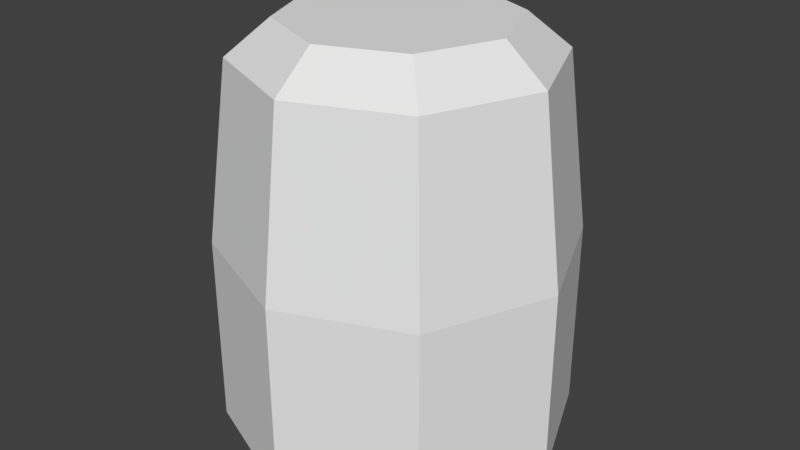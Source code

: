 # Source: movingPlatform.blend  (saved by Blender 2.78.0; exported with 4.5.12 LTS)
import bpy
from mathutils import Matrix  # noqa: F401  (used for matrix-valued properties, if any)

bpy.ops.wm.read_factory_settings(use_empty=True)
scene = bpy.context.scene
scene.name = 'Scene'

# ---- collections
col_collection_1 = bpy.data.collections.new('Collection 1'); scene.collection.children.link(col_collection_1)

# ---- world
world_world = bpy.data.worlds.new('World'); scene.world = world_world
world_world.color = (0.05088, 0.05088, 0.05088)
world_world.use_sun_shadow = False
world_world.sun_shadow_jitter_overblur = 0.0
world_world.cycles.sampling_method = 'MANUAL'

# ---- meshes
me_circle = bpy.data.meshes.new('Circle')
me_circle.from_pydata([(0.6144, 0.6144, 2.154), (0.8689, 1.036e-08, 2.154), (0.6144, -0.6144, 2.154), (7.86e-08, -0.8689, 2.154), (-0.6144, -0.6144, 2.154), (-0.8689, -3.798e-08, 2.154), (-0.6144, 0.6144, 2.154), (2.63e-09, 0.8689, 2.154), (0.0, 1.0, 1.135), (-0.7071, 0.7071, 1.135), (-1.0, -4.371e-08, 1.135), (-0.7071, -0.7071, 1.135), (8.742e-08, -1.0, 1.135), (0.7071, -0.7071, 1.135), (1.0, 1.192e-08, 1.135), (0.7071, 0.7071, 1.135), (0.7071, 0.7071, 0.03367), (1.0, 1.192e-08, 0.03367), (0.7071, -0.7071, 0.03367), (8.742e-08, -1.0, 0.03367), (-0.7071, -0.7071, 0.03367), (-1.0, -4.371e-08, 0.03367), (-0.7071, 0.7071, 0.03367), (0.0, 1.0, 0.03367), (0.4453, 0.4453, 2.352), (0.6298, 7.51e-09, 2.352), (0.4453, -0.4453, 2.352), (5.947e-08, -0.6298, 2.352), (-0.4453, -0.4453, 2.352), (-0.6298, -2.753e-08, 2.352), (-0.4453, 0.4453, 2.352), (4.412e-09, 0.6298, 2.352)], [], [(13, 2, 3, 12), (9, 6, 7, 8), (12, 3, 4, 11), (15, 0, 1, 14), (11, 4, 5, 10), (14, 1, 2, 13), (8, 7, 0, 15), (10, 5, 6, 9), (13, 12, 19, 18), (9, 8, 23, 22), (12, 11, 20, 19), (15, 14, 17, 16), (11, 10, 21, 20), (14, 13, 18, 17), (8, 15, 16, 23), (10, 9, 22, 21), (16, 17, 18, 19, 20, 21, 22, 23), (4, 28, 29, 5), (0, 24, 25, 1), (6, 30, 31, 7), (1, 25, 26, 2), (2, 26, 27, 3), (3, 27, 28, 4), (5, 29, 30, 6), (7, 31, 24, 0), (24, 31, 30, 29, 28, 27, 26, 25)])
_uv = me_circle.uv_layers.new(name='UVMap')
_uv.uv.foreach_set('vector', [0.6031, 0.8132, 0.5528, 0.6887, 0.4518, 0.6893, 0.3994, 0.8132, 0.3991, 0.3216, 0.4492, 0.4461, 0.5502, 0.4461, 0.6027, 0.322, 0.3994, 0.8132, 0.4518, 0.6893, 0.3797, 0.6185, 0.2553, 0.6693, 0.7466, 0.4657, 0.6225, 0.5166, 0.6237, 0.6172, 0.747, 0.6691, 0.2553, 0.6693, 0.3797, 0.6185, 0.3786, 0.5177, 0.255, 0.4657, 0.747, 0.6691, 0.6237, 0.6172, 0.5528, 0.6887, 0.6031, 0.8132, 0.6027, 0.322, 0.5502, 0.4461, 0.6225, 0.5166, 0.7466, 0.4657, 0.255, 0.4657, 0.3786, 0.5177, 0.4492, 0.4461, 0.3991, 0.3216, 0.6031, 0.8132, 0.3994, 0.8132, 0.4257, 0.9669, 0.5767, 0.9669, 0.3991, 0.3216, 0.6027, 0.322, 0.5447, 0.2449, 0.4582, 0.2448, 0.3994, 0.8132, 0.2553, 0.6693, 0.1653, 0.7968, 0.2722, 0.9034, 0.7466, 0.4657, 0.747, 0.6691, 0.9005, 0.6424, 0.9002, 0.4915, 0.2553, 0.6693, 0.255, 0.4657, 0.1014, 0.4922, 0.1016, 0.6432, 0.747, 0.6691, 0.6031, 0.8132, 0.7304, 0.9032, 0.8371, 0.7964, 0.6027, 0.322, 0.7466, 0.4657, 0.8364, 0.3385, 0.7297, 0.232, 0.255, 0.4657, 0.3991, 0.3216, 0.2718, 0.2315, 0.165, 0.3383, 0.6059, 0.1839, 0.6061, 0.09744, 0.5451, 0.0362, 0.4586, 0.03604, 0.3974, 0.09707, 0.3972, 0.1835, 0.4582, 0.2448, 0.5447, 0.2449, 0.3797, 0.6185, 0.4218, 0.5989, 0.4221, 0.5336, 0.3786, 0.5177, 0.6225, 0.5166, 0.5805, 0.5364, 0.5803, 0.6013, 0.6237, 0.6172, 0.4492, 0.4461, 0.4685, 0.4882, 0.5339, 0.4898, 0.5502, 0.4461, 0.6237, 0.6172, 0.5803, 0.6013, 0.5335, 0.6464, 0.5528, 0.6887, 0.5528, 0.6887, 0.5335, 0.6464, 0.4678, 0.6456, 0.4518, 0.6893, 0.4518, 0.6893, 0.4678, 0.6456, 0.4218, 0.5989, 0.3797, 0.6185, 0.3786, 0.5177, 0.4221, 0.5336, 0.4685, 0.4882, 0.4492, 0.4461, 0.5502, 0.4461, 0.5339, 0.4898, 0.5805, 0.5364, 0.6225, 0.5166, 0.5805, 0.5364, 0.5339, 0.4898, 0.4685, 0.4882, 0.4221, 0.5336, 0.4218, 0.5989, 0.4678, 0.6456, 0.5335, 0.6464, 0.5803, 0.6013])
me_circle.use_remesh_preserve_volume = False
me_circle.use_remesh_preserve_attributes = False
me_circle.use_mirror_vertex_groups = False
me_circle.update()

# ---- objects
ob_circle = bpy.data.objects.new('Circle', me_circle)

# ---- transforms, parenting, visibility, modifiers, constraints
ob_circle.location = (0.0, 0.0, 0.0)
ob_circle.lineart.crease_threshold = 0.0

# ---- collection membership
col_collection_1.objects.link(ob_circle)

# ---- scene / render settings (as saved in the file)
scene.frame_start = 1; scene.frame_end = 250; scene.frame_set(1)
scene.render.engine = 'BLENDER_EEVEE_NEXT'
scene.render.resolution_percentage = 50
scene.render.dither_intensity = 0.0
scene.cycles.use_denoising = False
scene.cycles.samples = 128
scene.cycles.sampling_pattern = 'TABULATED_SOBOL'
scene.cycles.light_sampling_threshold = 0.0
scene.cycles.use_adaptive_sampling = False
scene.cycles.use_light_tree = False
scene.cycles.blur_glossy = 0.0
scene.cycles.sample_clamp_indirect = 0.0
scene.view_settings.view_transform = 'Standard'
bpy.context.view_layer.update()

# ---- added for rendering (the .blend has no active camera and no usable light): camera, sun
cam_auto = bpy.data.cameras.new('AutoCamera')
cam_auto.lens = 50.0
cam_auto.sensor_width = 36.0
cam_auto.clip_end = 1000.0
ob_auto_camera = bpy.data.objects.new('AutoCamera', cam_auto)
scene.collection.objects.link(ob_auto_camera)
ob_auto_camera.location = (3.38342, -4.0601, 3.89935)
ob_auto_camera.rotation_euler = (1.09748, -7.21219e-08, 0.694738)
scene.camera = ob_auto_camera
light_auto_sun = bpy.data.lights.new('AutoSun', 'SUN')
light_auto_sun.energy = 3.0
light_auto_sun.angle = 0.0523599
ob_auto_sun = bpy.data.objects.new('AutoSun', light_auto_sun)
scene.collection.objects.link(ob_auto_sun)
ob_auto_sun.rotation_euler = (0.872665, 0.174533, 0.523599)
bpy.context.view_layer.update()
